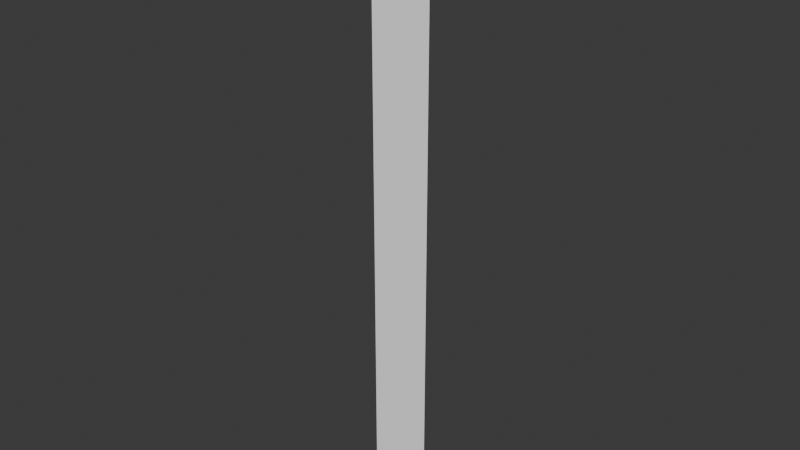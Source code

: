 # Source: verified.blend  (saved by Blender 4.5.90; exported with 4.5.12 LTS)
import bpy
from mathutils import Matrix  # noqa: F401  (used for matrix-valued properties, if any)

bpy.ops.wm.read_factory_settings(use_empty=True)
scene = bpy.context.scene
scene.name = 'Scene'

# ---- collections
col_collection = bpy.data.collections.new('Collection'); scene.collection.children.link(col_collection)
col_hatch_editable_controls = bpy.data.collections.new('Hatch editable controls'); scene.collection.children.link(col_hatch_editable_controls)

# ---- materials (node trees are filled in below, after node groups)
mat_fixture = bpy.data.materials.new('fixture')
mat_fixture.use_backface_culling = True

# ---- material node trees
mat_fixture.use_nodes = True; mat_fixture.node_tree.nodes.clear()
_N = mat_fixture.node_tree.nodes; _L = mat_fixture.node_tree.links
n0 = _N.new('ShaderNodeBsdfPrincipled'); n0.name = 'Principled BSDF'; n0.location = (10, 300)
n0.inputs[0].default_value = (1.0, 1.0, 1.0, 1.0)
n0.inputs[1].default_value = 1.0
n0.inputs[2].default_value = 1.0
n1 = _N.new('ShaderNodeOutputMaterial'); n1.name = 'Material Output'; n1.location = (300, 300)
_L.new(n0.outputs[0], n1.inputs[0])
n1.is_active_output = True

# ---- world
world_world = bpy.data.worlds.new('World'); scene.world = world_world
world_world.use_nodes = True; world_world.node_tree.nodes.clear()
_N = world_world.node_tree.nodes; _L = world_world.node_tree.links
n0 = _N.new('ShaderNodeOutputWorld'); n0.name = 'World Output'; n0.location = (200, 100)
n1 = _N.new('ShaderNodeBackground'); n1.name = 'Background'; n1.location = (-200, 100)
n1.inputs[0].default_value = (0.05088, 0.05088, 0.05088, 1.0)
_L.new(n1.outputs[0], n0.inputs[0])
n0.is_active_output = True
world_world.color = (0.05088, 0.05088, 0.05088)
world_world.sun_shadow_jitter_overblur = 0.0

# ---- meshes
me_strip = bpy.data.meshes.new('strip')
me_strip.from_pydata([(0.1, 0.0, 0.0), (-0.1, 0.0, 0.0), (0.1, 0.0, 2.0), (-0.1, 0.0, 2.0)], [], [(0, 1, 2), (1, 3, 2)])
me_strip.materials.append(mat_fixture)
me_strip.update()
me_strip.normals_split_custom_set([tuple(v) for v in zip(*[iter([0.0, 1.0, 0.0, 0.0, 1.0, 0.0, 0.0, 1.0, 0.0, 0.0, 1.0, 0.0, 0.0, 1.0, 0.0, 0.0, 1.0, 0.0])] * 3)])
arm_strip_skin = bpy.data.armatures.new('strip-skin')  # bones are not reproduced

# ---- objects
ob_strip_skin = bpy.data.objects.new('strip-skin', arm_strip_skin)
ob_strip = bpy.data.objects.new('strip', me_strip)
ob_ik_arm = bpy.data.objects.new('IK arm', None)
ob_pole_arm = bpy.data.objects.new('Pole arm', None)
ob_socket_grip_right = bpy.data.objects.new('Socket grip.right', None)

# ---- transforms, parenting, visibility, modifiers, constraints
ob_strip_skin.location = (0.0, 0.0, 0.0)
ob_strip_skin.rotation_mode = 'QUATERNION'
ob_strip_skin.rotation_quaternion = (1.0, 0.0, 0.0, 0.0)
ob_strip_skin.show_in_front = True
ob_strip.parent = ob_strip_skin
ob_strip.location = (0.0, 0.0, 0.0)
ob_strip.rotation_mode = 'QUATERNION'
ob_strip.rotation_quaternion = (1.0, 0.0, 0.0, 0.0)
_vg = ob_strip.vertex_groups.new(name='b0')
for _i, _w in zip([0, 1, 2, 3], [0.9961, 0.9961, 0.5407, 0.5002]): _vg.add([_i], _w, 'REPLACE')
_vg = ob_strip.vertex_groups.new(name='b1')
for _i, _w in zip([0, 1, 2, 3], [0.003851, 0.003851, 0.2307, 0.2509]): _vg.add([_i], _w, 'REPLACE')
_vg = ob_strip.vertex_groups.new(name='b2')
for _i, _w in zip([0, 1, 2, 3], [2.225e-10, 2.225e-10, 0.2286, 0.249]): _vg.add([_i], _w, 'REPLACE')
_m = ob_strip.modifiers.new('Armature', 'ARMATURE')
_m.object = ob_strip_skin
ob_ik_arm.location = (0.0, -0.0, 2.0)
ob_ik_arm.empty_display_type = 'CUBE'
ob_ik_arm.empty_display_size = 0.045
ob_pole_arm.location = (0.0, -1.0, 0.0)
ob_pole_arm.empty_display_type = 'SPHERE'
ob_pole_arm.empty_display_size = 0.025
ob_socket_grip_right.parent = ob_strip_skin
ob_socket_grip_right.matrix_parent_inverse = Matrix(((1.0, 3.423e-08, -1.172e-15, -0.0), (1.172e-15, -5.276e-16, 1.0, -2.0), (3.423e-08, -1.0, 3.423e-08, 5.382e-31), (-0.0, 0.0, -0.0, 1.0)))
ob_socket_grip_right.location = (0.13, -0.34, 1.21)
ob_socket_grip_right.rotation_euler = (0.0856, -0.5825, 0.3597)
ob_socket_grip_right.scale = (0.7, 1.6, 1.2)
ob_socket_grip_right.empty_display_type = 'ARROWS'
ob_socket_grip_right.empty_display_size = 0.055

# ---- collection membership
col_collection.objects.link(ob_strip_skin)
col_collection.objects.link(ob_strip)
col_hatch_editable_controls.objects.link(ob_ik_arm)
col_hatch_editable_controls.objects.link(ob_pole_arm)
col_hatch_editable_controls.objects.link(ob_socket_grip_right)

# ---- scene / render settings (as saved in the file)
scene.frame_start = 0; scene.frame_end = 24; scene.frame_set(0)
scene.render.engine = 'BLENDER_EEVEE_NEXT'
bpy.context.view_layer.update()

# ---- added for rendering (the .blend has no active camera and no usable light): camera, sun
cam_auto = bpy.data.cameras.new('AutoCamera')
cam_auto.lens = 50.0
cam_auto.sensor_width = 36.0
cam_auto.clip_end = 1000.0
ob_auto_camera = bpy.data.objects.new('AutoCamera', cam_auto)
scene.collection.objects.link(ob_auto_camera)
ob_auto_camera.location = (1.85968, -2.23161, 2.48774)
ob_auto_camera.rotation_euler = (1.09748, -7.21219e-08, 0.694738)
scene.camera = ob_auto_camera
light_auto_sun = bpy.data.lights.new('AutoSun', 'SUN')
light_auto_sun.energy = 3.0
light_auto_sun.angle = 0.0523599
ob_auto_sun = bpy.data.objects.new('AutoSun', light_auto_sun)
scene.collection.objects.link(ob_auto_sun)
ob_auto_sun.rotation_euler = (0.872665, 0.174533, 0.523599)
bpy.context.view_layer.update()
